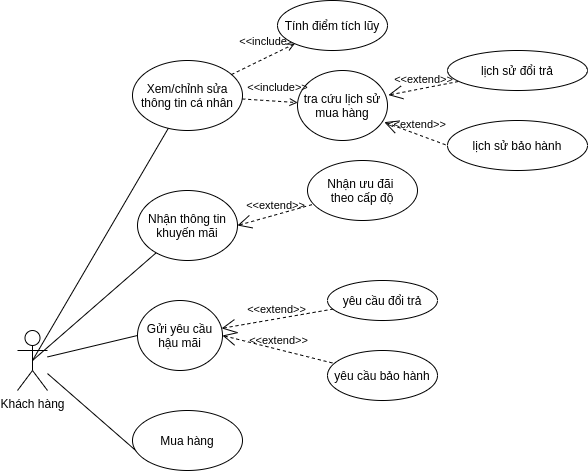

The diagram above was exported from draw.io. Its source (the exported page's mxGraphModel, read from the mxfile embedded in the PNG):
<mxGraphModel dx="1434" dy="1922" grid="1" gridSize="10" guides="1" tooltips="1" connect="1" arrows="1" fold="1" page="1" pageScale="1" pageWidth="850" pageHeight="1100" math="0" shadow="0">
  <root>
    <mxCell id="gHIiwqdVR6lFC_VgL3xm-0" />
    <mxCell id="gHIiwqdVR6lFC_VgL3xm-1" parent="gHIiwqdVR6lFC_VgL3xm-0" />
    <mxCell id="gHIiwqdVR6lFC_VgL3xm-2" value="Xem/chỉnh sửa thông tin cá nhân" style="ellipse;whiteSpace=wrap;html=1;" vertex="1" parent="gHIiwqdVR6lFC_VgL3xm-1">
      <mxGeometry x="135" y="-40" width="110" height="70" as="geometry" />
    </mxCell>
    <mxCell id="rgdQcUPV831ISLBCwt58-22" style="edgeStyle=none;rounded=0;orthogonalLoop=1;jettySize=auto;html=1;entryX=0;entryY=0.5;entryDx=0;entryDy=0;startArrow=none;startFill=0;endArrow=none;endFill=0;" edge="1" parent="gHIiwqdVR6lFC_VgL3xm-1" source="gHIiwqdVR6lFC_VgL3xm-3" target="rgdQcUPV831ISLBCwt58-21">
      <mxGeometry relative="1" as="geometry" />
    </mxCell>
    <mxCell id="rgdQcUPV831ISLBCwt58-29" style="edgeStyle=none;rounded=0;orthogonalLoop=1;jettySize=auto;html=1;startArrow=none;startFill=0;endArrow=none;endFill=0;entryX=0;entryY=1;entryDx=0;entryDy=0;" edge="1" parent="gHIiwqdVR6lFC_VgL3xm-1" source="gHIiwqdVR6lFC_VgL3xm-3" target="rgdQcUPV831ISLBCwt58-30">
      <mxGeometry relative="1" as="geometry">
        <mxPoint x="40" y="50" as="targetPoint" />
      </mxGeometry>
    </mxCell>
    <mxCell id="gHIiwqdVR6lFC_VgL3xm-3" value="Khách hàng" style="shape=umlActor;verticalLabelPosition=bottom;verticalAlign=top;html=1;" vertex="1" parent="gHIiwqdVR6lFC_VgL3xm-1">
      <mxGeometry x="20" y="230" width="30" height="60" as="geometry" />
    </mxCell>
    <mxCell id="gHIiwqdVR6lFC_VgL3xm-4" value="tra cứu lịch sử mua hàng" style="ellipse;whiteSpace=wrap;html=1;" vertex="1" parent="gHIiwqdVR6lFC_VgL3xm-1">
      <mxGeometry x="300" y="-30" width="90" height="70" as="geometry" />
    </mxCell>
    <mxCell id="gHIiwqdVR6lFC_VgL3xm-5" value="" style="endArrow=none;html=1;exitX=0.5;exitY=0.5;exitDx=0;exitDy=0;exitPerimeter=0;" edge="1" parent="gHIiwqdVR6lFC_VgL3xm-1" source="gHIiwqdVR6lFC_VgL3xm-3" target="gHIiwqdVR6lFC_VgL3xm-2">
      <mxGeometry relative="1" as="geometry">
        <mxPoint x="320" y="270" as="sourcePoint" />
        <mxPoint x="480" y="270" as="targetPoint" />
      </mxGeometry>
    </mxCell>
    <mxCell id="gHIiwqdVR6lFC_VgL3xm-7" value="Nhận thông tin khuyến mãi" style="ellipse;whiteSpace=wrap;html=1;" vertex="1" parent="gHIiwqdVR6lFC_VgL3xm-1">
      <mxGeometry x="140" y="90" width="100" height="70" as="geometry" />
    </mxCell>
    <mxCell id="gHIiwqdVR6lFC_VgL3xm-8" value="" style="endArrow=none;html=1;exitX=0.5;exitY=0.5;exitDx=0;exitDy=0;exitPerimeter=0;" edge="1" parent="gHIiwqdVR6lFC_VgL3xm-1" source="gHIiwqdVR6lFC_VgL3xm-3" target="gHIiwqdVR6lFC_VgL3xm-7">
      <mxGeometry relative="1" as="geometry">
        <mxPoint x="320" y="250" as="sourcePoint" />
        <mxPoint x="480" y="250" as="targetPoint" />
      </mxGeometry>
    </mxCell>
    <mxCell id="rgdQcUPV831ISLBCwt58-1" value="&amp;lt;&amp;lt;extend&amp;gt;&amp;gt;" style="edgeStyle=none;html=1;startArrow=open;endArrow=none;startSize=12;verticalAlign=bottom;dashed=1;labelBackgroundColor=none;exitX=1.01;exitY=0.351;exitDx=0;exitDy=0;exitPerimeter=0;" edge="1" parent="gHIiwqdVR6lFC_VgL3xm-1" source="gHIiwqdVR6lFC_VgL3xm-4" target="rgdQcUPV831ISLBCwt58-2">
      <mxGeometry width="160" relative="1" as="geometry">
        <mxPoint x="455" y="-90" as="sourcePoint" />
        <mxPoint x="585" y="-120" as="targetPoint" />
      </mxGeometry>
    </mxCell>
    <mxCell id="rgdQcUPV831ISLBCwt58-2" value="lịch sử đổi trả" style="ellipse;whiteSpace=wrap;html=1;" vertex="1" parent="gHIiwqdVR6lFC_VgL3xm-1">
      <mxGeometry x="450" y="-50" width="140" height="40" as="geometry" />
    </mxCell>
    <mxCell id="rgdQcUPV831ISLBCwt58-3" value="lịch sử bảo hành" style="ellipse;whiteSpace=wrap;html=1;" vertex="1" parent="gHIiwqdVR6lFC_VgL3xm-1">
      <mxGeometry x="450" y="20" width="140" height="50" as="geometry" />
    </mxCell>
    <mxCell id="rgdQcUPV831ISLBCwt58-4" value="&amp;lt;&amp;lt;extend&amp;gt;&amp;gt;" style="edgeStyle=none;html=1;startArrow=open;endArrow=none;startSize=12;verticalAlign=bottom;dashed=1;labelBackgroundColor=none;exitX=0.964;exitY=0.738;exitDx=0;exitDy=0;exitPerimeter=0;entryX=0;entryY=0.5;entryDx=0;entryDy=0;" edge="1" parent="gHIiwqdVR6lFC_VgL3xm-1" source="gHIiwqdVR6lFC_VgL3xm-4" target="rgdQcUPV831ISLBCwt58-3">
      <mxGeometry width="160" relative="1" as="geometry">
        <mxPoint x="466" y="-95" as="sourcePoint" />
        <mxPoint x="577.6059418593686" y="-134.96302112250157" as="targetPoint" />
      </mxGeometry>
    </mxCell>
    <mxCell id="rgdQcUPV831ISLBCwt58-8" value="&amp;lt;&amp;lt;extend&amp;gt;&amp;gt;" style="edgeStyle=none;html=1;startArrow=open;endArrow=none;startSize=12;verticalAlign=bottom;dashed=1;labelBackgroundColor=none;exitX=1;exitY=0.5;exitDx=0;exitDy=0;" edge="1" parent="gHIiwqdVR6lFC_VgL3xm-1" source="gHIiwqdVR6lFC_VgL3xm-7" target="rgdQcUPV831ISLBCwt58-10">
      <mxGeometry width="160" relative="1" as="geometry">
        <mxPoint x="340" y="360" as="sourcePoint" />
        <mxPoint x="370" y="170" as="targetPoint" />
      </mxGeometry>
    </mxCell>
    <mxCell id="rgdQcUPV831ISLBCwt58-10" value="Nhận ưu đãi &lt;br&gt;theo cấp độ" style="ellipse;whiteSpace=wrap;html=1;" vertex="1" parent="gHIiwqdVR6lFC_VgL3xm-1">
      <mxGeometry x="310" y="60" width="110" height="60" as="geometry" />
    </mxCell>
    <mxCell id="rgdQcUPV831ISLBCwt58-11" value="&amp;lt;&amp;lt;include&amp;gt;&amp;gt;" style="edgeStyle=none;html=1;endArrow=open;verticalAlign=bottom;dashed=1;labelBackgroundColor=none;" edge="1" parent="gHIiwqdVR6lFC_VgL3xm-1" target="rgdQcUPV831ISLBCwt58-12" source="gHIiwqdVR6lFC_VgL3xm-2">
      <mxGeometry x="0.2717" y="5" width="160" relative="1" as="geometry">
        <mxPoint x="111.4578454797046" y="22.926995290687472" as="sourcePoint" />
        <mxPoint x="320" y="-89.16000000000005" as="targetPoint" />
        <mxPoint as="offset" />
      </mxGeometry>
    </mxCell>
    <mxCell id="rgdQcUPV831ISLBCwt58-12" value="Tính điểm tích lũy" style="ellipse;whiteSpace=wrap;html=1;" vertex="1" parent="gHIiwqdVR6lFC_VgL3xm-1">
      <mxGeometry x="280" y="-100" width="110" height="50" as="geometry" />
    </mxCell>
    <mxCell id="rgdQcUPV831ISLBCwt58-21" value="Gửi yêu cầu hậu mãi" style="ellipse;whiteSpace=wrap;html=1;" vertex="1" parent="gHIiwqdVR6lFC_VgL3xm-1">
      <mxGeometry x="140" y="200" width="85" height="70" as="geometry" />
    </mxCell>
    <mxCell id="rgdQcUPV831ISLBCwt58-23" value="&amp;lt;&amp;lt;extend&amp;gt;&amp;gt;" style="edgeStyle=none;html=1;startArrow=open;endArrow=none;startSize=12;verticalAlign=bottom;dashed=1;labelBackgroundColor=none;" edge="1" parent="gHIiwqdVR6lFC_VgL3xm-1" target="rgdQcUPV831ISLBCwt58-24" source="rgdQcUPV831ISLBCwt58-21">
      <mxGeometry width="160" relative="1" as="geometry">
        <mxPoint x="290.0018836292314" y="197.87890581853844" as="sourcePoint" />
        <mxPoint x="442.71" y="85" as="targetPoint" />
      </mxGeometry>
    </mxCell>
    <mxCell id="rgdQcUPV831ISLBCwt58-24" value="yêu cầu đổi trả" style="ellipse;whiteSpace=wrap;html=1;" vertex="1" parent="gHIiwqdVR6lFC_VgL3xm-1">
      <mxGeometry x="330" y="180" width="110" height="40" as="geometry" />
    </mxCell>
    <mxCell id="rgdQcUPV831ISLBCwt58-25" value="yêu cầu bảo hành" style="ellipse;whiteSpace=wrap;html=1;" vertex="1" parent="gHIiwqdVR6lFC_VgL3xm-1">
      <mxGeometry x="330" y="250" width="110" height="50" as="geometry" />
    </mxCell>
    <mxCell id="rgdQcUPV831ISLBCwt58-27" value="&amp;lt;&amp;lt;extend&amp;gt;&amp;gt;" style="edgeStyle=none;html=1;startArrow=open;endArrow=none;startSize=12;verticalAlign=bottom;dashed=1;labelBackgroundColor=none;exitX=1;exitY=0.5;exitDx=0;exitDy=0;" edge="1" parent="gHIiwqdVR6lFC_VgL3xm-1" source="rgdQcUPV831ISLBCwt58-21" target="rgdQcUPV831ISLBCwt58-25">
      <mxGeometry width="160" relative="1" as="geometry">
        <mxPoint x="300" y="211" as="sourcePoint" />
        <mxPoint x="370.53981005778337" y="204.89163382714514" as="targetPoint" />
      </mxGeometry>
    </mxCell>
    <mxCell id="rgdQcUPV831ISLBCwt58-28" style="edgeStyle=none;rounded=0;orthogonalLoop=1;jettySize=auto;html=1;entryX=0.5;entryY=1;entryDx=0;entryDy=0;startArrow=none;startFill=0;endArrow=none;endFill=0;" edge="1" parent="gHIiwqdVR6lFC_VgL3xm-1" source="rgdQcUPV831ISLBCwt58-10" target="rgdQcUPV831ISLBCwt58-10">
      <mxGeometry relative="1" as="geometry" />
    </mxCell>
    <mxCell id="rgdQcUPV831ISLBCwt58-30" value="Mua hàng" style="ellipse;whiteSpace=wrap;html=1;" vertex="1" parent="gHIiwqdVR6lFC_VgL3xm-1">
      <mxGeometry x="135" y="310" width="110" height="60" as="geometry" />
    </mxCell>
    <mxCell id="qz9eUOE3Pt2Ql967bgAR-1" value="&amp;lt;&amp;lt;include&amp;gt;&amp;gt;" style="edgeStyle=none;html=1;endArrow=open;verticalAlign=bottom;dashed=1;labelBackgroundColor=none;" edge="1" parent="gHIiwqdVR6lFC_VgL3xm-1" source="gHIiwqdVR6lFC_VgL3xm-2" target="gHIiwqdVR6lFC_VgL3xm-4">
      <mxGeometry x="0.2717" y="5" width="160" relative="1" as="geometry">
        <mxPoint x="225.92491122531396" y="-14.258833739647798" as="sourcePoint" />
        <mxPoint x="304.7919602466461" y="-47.94204374100127" as="targetPoint" />
        <mxPoint as="offset" />
      </mxGeometry>
    </mxCell>
  </root>
</mxGraphModel>